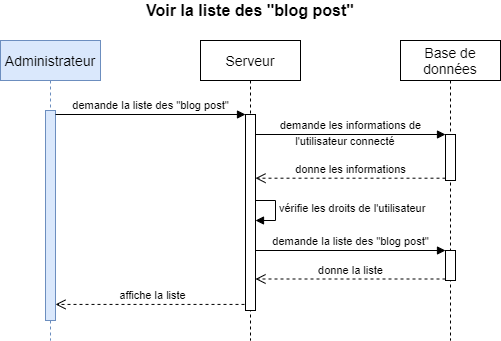

The diagram above was exported from draw.io. Its source (the exported page's mxGraphModel, read from the mxfile embedded in the PNG):
<mxGraphModel dx="962" dy="632" grid="1" gridSize="10" guides="1" tooltips="1" connect="1" arrows="1" fold="1" page="1" pageScale="1" pageWidth="1169" pageHeight="827" math="0" shadow="0">
  <root>
    <mxCell id="0" />
    <mxCell id="1" parent="0" />
    <mxCell id="aRDZXqN3lIuVceUbQ279-1" value="affiche la liste" style="html=1;verticalAlign=bottom;endArrow=open;dashed=1;endSize=8;exitX=0.5;exitY=0.969;exitDx=0;exitDy=0;exitPerimeter=0;" parent="1" source="aRDZXqN3lIuVceUbQ279-7" target="aRDZXqN3lIuVceUbQ279-5" edge="1">
      <mxGeometry relative="1" as="geometry">
        <mxPoint x="140" y="477" as="targetPoint" />
      </mxGeometry>
    </mxCell>
    <mxCell id="aRDZXqN3lIuVceUbQ279-2" value="vérifie les droits de l'utilisateur" style="edgeStyle=orthogonalEdgeStyle;html=1;align=left;spacingLeft=2;endArrow=block;rounded=0;entryX=1;entryY=0;" parent="1" edge="1">
      <mxGeometry relative="1" as="geometry">
        <mxPoint x="290" y="240" as="sourcePoint" />
        <Array as="points">
          <mxPoint x="315" y="240" />
        </Array>
        <mxPoint x="295" y="260" as="targetPoint" />
      </mxGeometry>
    </mxCell>
    <mxCell id="aRDZXqN3lIuVceUbQ279-4" value="&lt;font style=&quot;font-size: 14px&quot;&gt;Administrateur&lt;/font&gt;" style="shape=umlLifeline;perimeter=lifelinePerimeter;whiteSpace=wrap;html=1;container=1;collapsible=0;recursiveResize=0;outlineConnect=0;fillColor=#dae8fc;strokeColor=#6c8ebf;" parent="1" vertex="1">
      <mxGeometry x="40" y="80" width="100" height="300" as="geometry" />
    </mxCell>
    <mxCell id="aRDZXqN3lIuVceUbQ279-5" value="" style="html=1;points=[];perimeter=orthogonalPerimeter;fillColor=#dae8fc;strokeColor=#6c8ebf;" parent="aRDZXqN3lIuVceUbQ279-4" vertex="1">
      <mxGeometry x="45" y="70" width="10" height="210" as="geometry" />
    </mxCell>
    <mxCell id="aRDZXqN3lIuVceUbQ279-6" value="&lt;font style=&quot;font-size: 14px&quot;&gt;Serveur&lt;/font&gt;" style="shape=umlLifeline;perimeter=lifelinePerimeter;whiteSpace=wrap;html=1;container=1;collapsible=0;recursiveResize=0;outlineConnect=0;" parent="1" vertex="1">
      <mxGeometry x="240" y="80" width="100" height="300" as="geometry" />
    </mxCell>
    <mxCell id="aRDZXqN3lIuVceUbQ279-7" value="" style="html=1;points=[];perimeter=orthogonalPerimeter;" parent="aRDZXqN3lIuVceUbQ279-6" vertex="1">
      <mxGeometry x="45" y="74" width="10" height="196" as="geometry" />
    </mxCell>
    <mxCell id="aRDZXqN3lIuVceUbQ279-8" value="&lt;font style=&quot;font-size: 14px&quot;&gt;Base de données&lt;/font&gt;" style="shape=umlLifeline;perimeter=lifelinePerimeter;whiteSpace=wrap;html=1;container=1;collapsible=0;recursiveResize=0;outlineConnect=0;" parent="1" vertex="1">
      <mxGeometry x="440" y="80" width="100" height="300" as="geometry" />
    </mxCell>
    <mxCell id="aRDZXqN3lIuVceUbQ279-9" value="" style="html=1;points=[];perimeter=orthogonalPerimeter;" parent="aRDZXqN3lIuVceUbQ279-8" vertex="1">
      <mxGeometry x="45" y="94" width="10" height="46" as="geometry" />
    </mxCell>
    <mxCell id="aRDZXqN3lIuVceUbQ279-10" value="" style="html=1;points=[];perimeter=orthogonalPerimeter;" parent="aRDZXqN3lIuVceUbQ279-8" vertex="1">
      <mxGeometry x="45" y="210" width="10" height="30" as="geometry" />
    </mxCell>
    <mxCell id="aRDZXqN3lIuVceUbQ279-11" value="&lt;font style=&quot;font-size: 16px&quot;&gt;&lt;b&gt;Voir la liste des &quot;blog post&quot;&lt;/b&gt;&lt;/font&gt;" style="text;html=1;strokeColor=none;fillColor=none;align=center;verticalAlign=middle;whiteSpace=wrap;rounded=0;" parent="1" vertex="1">
      <mxGeometry x="40" y="40" width="500" height="20" as="geometry" />
    </mxCell>
    <mxCell id="aRDZXqN3lIuVceUbQ279-12" value="demande la liste des &quot;blog post&quot;" style="html=1;verticalAlign=bottom;endArrow=block;entryX=0;entryY=0;" parent="1" source="aRDZXqN3lIuVceUbQ279-5" target="aRDZXqN3lIuVceUbQ279-7" edge="1">
      <mxGeometry relative="1" as="geometry">
        <mxPoint x="130" y="260" as="sourcePoint" />
      </mxGeometry>
    </mxCell>
    <mxCell id="aRDZXqN3lIuVceUbQ279-13" value="demande les informations de" style="html=1;verticalAlign=bottom;endArrow=block;entryX=0;entryY=0;" parent="1" target="aRDZXqN3lIuVceUbQ279-9" edge="1">
      <mxGeometry relative="1" as="geometry">
        <mxPoint x="295" y="174" as="sourcePoint" />
      </mxGeometry>
    </mxCell>
    <mxCell id="aRDZXqN3lIuVceUbQ279-14" value="donne les informations" style="html=1;verticalAlign=bottom;endArrow=open;dashed=1;endSize=8;exitX=0;exitY=0.95;" parent="1" source="aRDZXqN3lIuVceUbQ279-9" edge="1">
      <mxGeometry relative="1" as="geometry">
        <mxPoint x="295" y="217.69999999999993" as="targetPoint" />
      </mxGeometry>
    </mxCell>
    <mxCell id="aRDZXqN3lIuVceUbQ279-15" value="&lt;font style=&quot;font-size: 11px&quot;&gt;l'utilisateur connecté&lt;/font&gt;" style="text;html=1;strokeColor=none;fillColor=none;align=center;verticalAlign=middle;whiteSpace=wrap;rounded=0;" parent="1" vertex="1">
      <mxGeometry x="300" y="170" width="170" height="20" as="geometry" />
    </mxCell>
    <mxCell id="aRDZXqN3lIuVceUbQ279-16" value="demande la liste des &quot;blog post&quot;" style="html=1;verticalAlign=bottom;endArrow=block;entryX=0;entryY=0;" parent="1" target="aRDZXqN3lIuVceUbQ279-10" edge="1">
      <mxGeometry relative="1" as="geometry">
        <mxPoint x="295" y="290" as="sourcePoint" />
      </mxGeometry>
    </mxCell>
    <mxCell id="aRDZXqN3lIuVceUbQ279-17" value="donne la liste" style="html=1;verticalAlign=bottom;endArrow=open;dashed=1;endSize=8;exitX=0;exitY=0.95;" parent="1" source="aRDZXqN3lIuVceUbQ279-10" target="aRDZXqN3lIuVceUbQ279-7" edge="1">
      <mxGeometry relative="1" as="geometry">
        <mxPoint x="295" y="318.5" as="targetPoint" />
      </mxGeometry>
    </mxCell>
  </root>
</mxGraphModel>